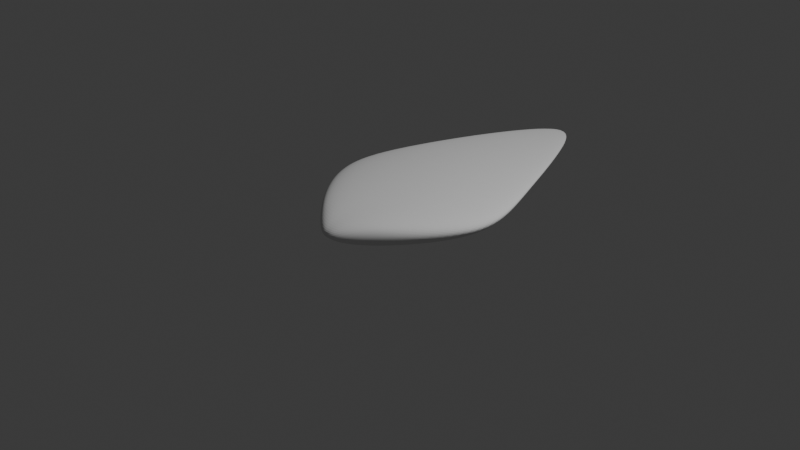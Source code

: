 # Source: phyllo_petal.blend  (saved by Blender 4.4.32; exported with 4.5.12 LTS)
import bpy
from mathutils import Matrix  # noqa: F401  (used for matrix-valued properties, if any)

bpy.ops.wm.read_factory_settings(use_empty=True)
scene = bpy.context.scene
scene.name = 'Scene'

# ---- collections
col_collection = bpy.data.collections.new('Collection'); scene.collection.children.link(col_collection)

# ---- world
world_world = bpy.data.worlds.new('World'); scene.world = world_world
world_world.use_nodes = True; world_world.node_tree.nodes.clear()
_N = world_world.node_tree.nodes; _L = world_world.node_tree.links
n0 = _N.new('ShaderNodeOutputWorld'); n0.name = 'World Output'; n0.location = (300, 300)
n1 = _N.new('ShaderNodeBackground'); n1.name = 'Background'; n1.location = (10, 300)
n1.inputs[0].default_value = (0.05088, 0.05088, 0.05088, 1.0)
_L.new(n1.outputs[0], n0.inputs[0])
n0.is_active_output = True
world_world.color = (0.05088, 0.05088, 0.05088)
world_world.sun_shadow_jitter_overblur = 0.0

# ---- cameras
cam_camera = bpy.data.cameras.new('Camera')
cam_camera.clip_end = 100.0
cam_camera.ortho_scale = 7.314

# ---- lights
light_light = bpy.data.lights.new('Light', 'POINT')
light_light.energy = 1000.0
light_light.shadow_soft_size = 0.1

# ---- meshes
me_plane = bpy.data.meshes.new('Plane')
me_plane.from_pydata([(-0.1309, -1.0, 3.24e-10), (0.1309, -1.0, 3.24e-10), (-0.5339, 1.0, 0.0), (0.5339, 1.0, 0.0), (-1.035, 0.0, 0.0), (0.0, -1.0, 3.24e-10), (1.035, 0.0, 0.0), (0.0, 0.1499, 0.0), (0.0, 0.0, 0.0), (0.0, 1.0, 0.0), (-1.655, 0.3538, 0.3132), (-0.08765, -1.0, 0.3132), (0.0, -1.0, 0.3132), (0.08765, -1.0, 0.3132), (1.655, 0.3538, 0.3132), (0.5339, 1.0, 0.3132), (0.0, 4.922, 0.3132), (-0.5339, 1.0, 0.3132), (-1.987e-08, 0.3538, 0.3132)], [], [(8, 7, 3, 6), (4, 2, 7, 8), (0, 4, 8, 5), (5, 8, 6, 1), (18, 14, 15, 16), (10, 18, 16, 17), (11, 12, 18, 10), (12, 13, 14, 18), (2, 4, 10, 17), (6, 3, 15, 14), (4, 0, 11, 10), (3, 7, 16, 15), (0, 5, 12, 11), (7, 2, 17, 16), (5, 1, 13, 12), (1, 6, 14, 13)])
_uv = me_plane.uv_layers.new(name='UVMap')
_uv.uv.foreach_set('vector', [0.5, 0.5, 0.5, 1.0, 1.0, 1.0, 1.0, 0.5, 0.0, 0.5, 0.0, 1.0, 0.5, 1.0, 0.5, 0.5, 0.0, 0.0, 0.0, 0.5, 0.5, 0.5, 0.5, 0.0, 0.5, 0.0, 0.5, 0.5, 1.0, 0.5, 1.0, 0.0, 0.5, 0.5, 1.0, 0.5, 1.0, 1.0, 0.5, 1.0, 0.0, 0.5, 0.5, 0.5, 0.5, 1.0, 0.0, 1.0, 0.0, 0.0, 0.5, 0.0, 0.5, 0.5, 0.0, 0.5, 0.5, 0.0, 1.0, 0.0, 1.0, 0.5, 0.5, 0.5, 0.0, 1.0, 0.0, 0.5, 0.0, 0.5, 0.0, 1.0, 1.0, 0.5, 1.0, 1.0, 1.0, 1.0, 1.0, 0.5, 0.0, 0.5, 0.0, 0.0, 0.0, 0.0, 0.0, 0.5, 1.0, 1.0, 0.5, 1.0, 0.5, 1.0, 1.0, 1.0, 0.0, 0.0, 0.5, 0.0, 0.5, 0.0, 0.0, 0.0, 0.5, 1.0, 0.0, 1.0, 0.0, 1.0, 0.5, 1.0, 0.5, 0.0, 1.0, 0.0, 1.0, 0.0, 0.5, 0.0, 1.0, 0.0, 1.0, 0.5, 1.0, 0.5, 1.0, 0.0])
me_plane.materials.append(None)
me_plane.update()

# ---- objects
ob_light = bpy.data.objects.new('Light', light_light)
ob_camera = bpy.data.objects.new('Camera', cam_camera)
ob_plane = bpy.data.objects.new('Plane', me_plane)

# ---- transforms, parenting, visibility, modifiers, constraints
ob_light.location = (4.076, 1.005, 5.904)
ob_light.rotation_euler = (0.6503, 0.05522, 1.866)
ob_light.lock_rotations_4d = False
ob_light.empty_display_type = 'ARROWS'
ob_light.color = (0.0, 0.0, 0.0, 0.0)
ob_light.lineart.crease_threshold = 0.0
ob_camera.location = (7.359, -6.926, 4.958)
ob_camera.rotation_euler = (1.109, 0.0, 0.8149)
ob_camera.lock_rotations_4d = False
ob_camera.empty_display_type = 'ARROWS'
ob_camera.color = (0.0, 0.0, 0.0, 0.0)
ob_camera.display_type = 'WIRE'
ob_camera.lineart.crease_threshold = 0.0
ob_plane.location = (0.005466, -0.001675, 0.005925)
_m = ob_plane.modifiers.new('Subdivision', 'SUBSURF')
_m.levels = 4
_m.render_levels = 4

# ---- collection membership
col_collection.objects.link(ob_light)
col_collection.objects.link(ob_camera)
col_collection.objects.link(ob_plane)

# ---- scene / render settings (as saved in the file)
scene.camera = ob_camera
scene.frame_start = 1; scene.frame_end = 250; scene.frame_set(1)
scene.render.engine = 'BLENDER_EEVEE_NEXT'
bpy.context.view_layer.update()
